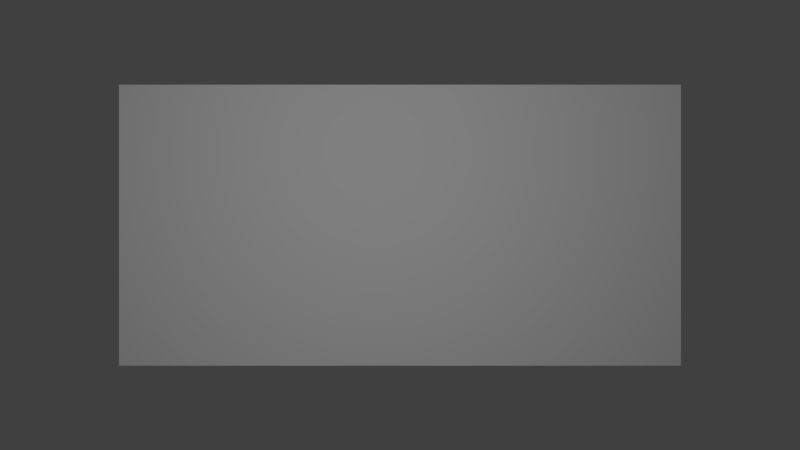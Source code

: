 # Source: stone-middle.blend  (saved by Blender 2.78.0; exported with 4.5.12 LTS)
import bpy
from mathutils import Matrix  # noqa: F401  (used for matrix-valued properties, if any)

bpy.ops.wm.read_factory_settings(use_empty=True)
scene = bpy.context.scene
scene.name = 'Scene'

# ---- collections
col_collection_1 = bpy.data.collections.new('Collection 1'); scene.collection.children.link(col_collection_1)

# ---- materials (node trees are filled in below, after node groups)
mat_material = bpy.data.materials.new('Material')
mat_material.alpha_threshold = 0.0
mat_material.use_transparent_shadow = False
mat_material.roughness = 0.5
mat_material.specular_intensity = 0.0
mat_material.line_color = (0.0, 0.0, 0.0, 1.0)

# ---- material node trees

# ---- world
world_world = bpy.data.worlds.new('World'); scene.world = world_world
world_world.color = (0.05088, 0.05088, 0.05088)
world_world.use_sun_shadow = False
world_world.sun_shadow_jitter_overblur = 0.0
world_world.cycles.sampling_method = 'MANUAL'

# ---- cameras
cam_camera = bpy.data.cameras.new('Camera')
cam_camera.clip_end = 100.0
cam_camera.lens = 35.0
cam_camera.sensor_width = 32.0
cam_camera.sensor_height = 18.0
cam_camera.ortho_scale = 7.314
cam_camera.dof.focus_distance = 0.0
cam_camera.dof.aperture_fstop = 128.0

# ---- lights
light_lamp = bpy.data.lights.new('Lamp', 'POINT')
light_lamp.transmission_factor = 0.0
light_lamp.cutoff_distance = 30.0
light_lamp.energy = 100.0
light_lamp.shadow_buffer_clip_start = 1.001
light_lamp.shadow_soft_size = 0.1
light_lamp.shadow_maximum_resolution = 0.006
light_lamp.use_absolute_resolution = True

# ---- meshes
me_cube = bpy.data.meshes.new('Cube')
me_cube.from_pydata([(1.0, 1.0, -1.0), (1.0, -1.0, -1.0), (-1.0, -1.0, -1.0), (-1.0, 1.0, -1.0), (1.0, 1.0, 1.0), (1.0, -1.0, 1.0), (-1.0, -1.0, 1.0), (-1.0, 1.0, 1.0)], [], [(0, 1, 2, 3), (4, 7, 6, 5), (0, 4, 5, 1), (1, 5, 6, 2), (2, 6, 7, 3), (4, 0, 3, 7)])
me_cube.materials.append(mat_material)
me_cube.use_remesh_preserve_volume = False
me_cube.use_remesh_preserve_attributes = False
me_cube.use_mirror_vertex_groups = False
me_cube.update()

# ---- objects
ob_cube = bpy.data.objects.new('Cube', me_cube)
ob_lamp = bpy.data.objects.new('Lamp', light_lamp)
ob_camera = bpy.data.objects.new('Camera', cam_camera)

# ---- transforms, parenting, visibility, modifiers, constraints
ob_cube.location = (0.0, 0.0, 0.0)
ob_cube.scale = (2.0, 1.0, 1.0)
ob_cube.lock_rotations_4d = False
ob_cube.empty_display_type = 'ARROWS'
ob_cube.lineart.crease_threshold = 0.0
ob_lamp.location = (-0.1766, -4.428, 0.5211)
ob_lamp.rotation_euler = (0.6503, 0.05522, 1.866)
ob_lamp.lock_rotations_4d = False
ob_lamp.empty_display_type = 'ARROWS'
ob_lamp.color = (0.0, 0.0, 0.0, 0.0)
ob_lamp.lineart.crease_threshold = 0.0
ob_camera.location = (0.0, -7.228, -5.431e-07)
ob_camera.rotation_euler = (1.571, -0.0, 0.0)
ob_camera.lock_rotations_4d = False
ob_camera.empty_display_type = 'ARROWS'
ob_camera.color = (0.0, 0.0, 0.0, 0.0)
ob_camera.hide_viewport = True
ob_camera.display_type = 'WIRE'
ob_camera.lineart.crease_threshold = 0.0

# ---- collection membership
col_collection_1.objects.link(ob_cube)
col_collection_1.objects.link(ob_lamp)
col_collection_1.objects.link(ob_camera)

# ---- scene / render settings (as saved in the file)
scene.camera = ob_camera
scene.frame_start = 1; scene.frame_end = 250; scene.frame_set(1)
scene.render.engine = 'BLENDER_EEVEE_NEXT'
scene.render.resolution_percentage = 50
scene.render.dither_intensity = 0.0
scene.cycles.use_denoising = False
scene.cycles.samples = 128
scene.cycles.sampling_pattern = 'TABULATED_SOBOL'
scene.cycles.light_sampling_threshold = 0.0
scene.cycles.use_adaptive_sampling = False
scene.cycles.use_light_tree = False
scene.cycles.blur_glossy = 0.0
scene.cycles.sample_clamp_indirect = 0.0
scene.view_settings.view_transform = 'Standard'
bpy.context.view_layer.update()
